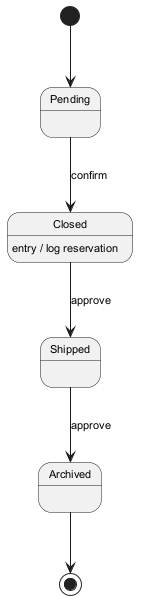

The diagram above was rendered by PlantUML. Its source (embedded in the PNG):
@startuml
skinparam backgroundColor #FFFFFF
skinparam classBackgroundColor #E8F4FA
skinparam classBorderColor #2C7DA0
skinparam defaultFontSize 11
[*] --> Pending
Pending --> Closed : confirm
Closed --> Shipped : approve
Closed : entry / log reservation
Shipped --> Archived : approve
Archived --> [*]
@enduml